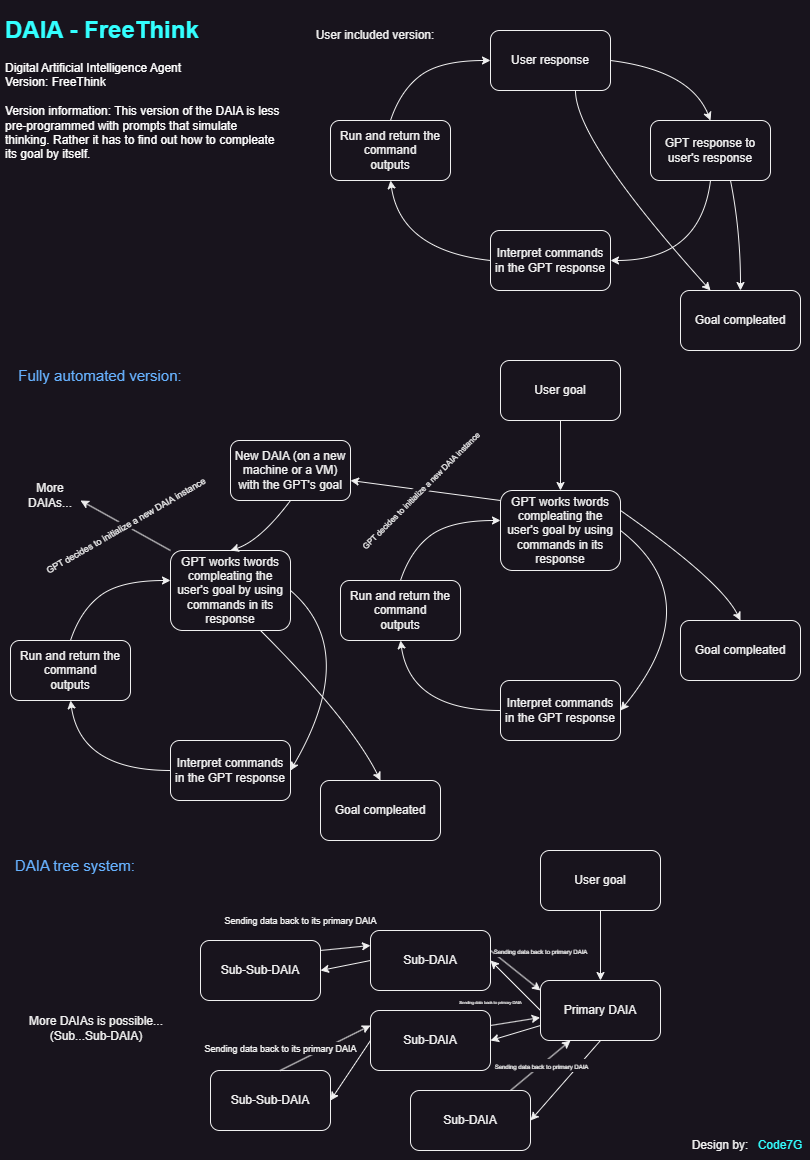

The diagram above was exported from draw.io. Its source (the exported page's mxGraphModel, read from the mxfile embedded in the PNG):
<mxGraphModel dx="1430" dy="825" grid="1" gridSize="10" guides="1" tooltips="1" connect="1" arrows="1" fold="1" page="1" pageScale="1" pageWidth="827" pageHeight="1169" math="0" shadow="0">
  <root>
    <mxCell id="0" />
    <mxCell id="1" parent="0" />
    <mxCell id="SjKSlldPNFmVtI1_OQUM-1" value="User response" style="rounded=1;whiteSpace=wrap;html=1;" parent="1" vertex="1">
      <mxGeometry x="500" y="30" width="120" height="60" as="geometry" />
    </mxCell>
    <mxCell id="SjKSlldPNFmVtI1_OQUM-2" value="&lt;h1&gt;&lt;font color=&quot;#33ffff&quot;&gt;DAIA - FreeThink&lt;/font&gt;&lt;/h1&gt;&lt;div&gt;&lt;font color=&quot;#ffffff&quot;&gt;Digital Artificial Intelligence Agent&lt;/font&gt;&lt;/div&gt;&lt;div&gt;&lt;font color=&quot;#ffffff&quot;&gt;Version: FreeThink&lt;/font&gt;&lt;/div&gt;&lt;div&gt;&lt;font color=&quot;#ffffff&quot;&gt;&lt;br&gt;&lt;/font&gt;&lt;/div&gt;&lt;div&gt;&lt;font color=&quot;#ffffff&quot;&gt;Version information: This version of the DAIA is less pre-programmed with prompts that simulate thinking. Rather it has to find out how to compleate its goal by itself.&lt;/font&gt;&lt;/div&gt;" style="text;html=1;strokeColor=none;fillColor=none;spacing=5;spacingTop=-20;whiteSpace=wrap;overflow=hidden;rounded=0;" parent="1" vertex="1">
      <mxGeometry x="10" y="10" width="286" height="160" as="geometry" />
    </mxCell>
    <mxCell id="SjKSlldPNFmVtI1_OQUM-5" value="GPT response to user's response" style="rounded=1;whiteSpace=wrap;html=1;" parent="1" vertex="1">
      <mxGeometry x="660" y="120" width="120" height="60" as="geometry" />
    </mxCell>
    <mxCell id="SjKSlldPNFmVtI1_OQUM-7" value="Interpret commands in the GPT response" style="rounded=1;whiteSpace=wrap;html=1;" parent="1" vertex="1">
      <mxGeometry x="500" y="230" width="120" height="60" as="geometry" />
    </mxCell>
    <mxCell id="SjKSlldPNFmVtI1_OQUM-8" value="Run and return the command &lt;br&gt;outputs" style="rounded=1;whiteSpace=wrap;html=1;" parent="1" vertex="1">
      <mxGeometry x="340" y="120" width="120" height="60" as="geometry" />
    </mxCell>
    <mxCell id="SjKSlldPNFmVtI1_OQUM-9" value="" style="curved=1;endArrow=classic;html=1;rounded=0;exitX=1;exitY=0.5;exitDx=0;exitDy=0;entryX=0.5;entryY=0;entryDx=0;entryDy=0;" parent="1" source="SjKSlldPNFmVtI1_OQUM-1" target="SjKSlldPNFmVtI1_OQUM-5" edge="1">
      <mxGeometry width="50" height="50" relative="1" as="geometry">
        <mxPoint x="700" y="80" as="sourcePoint" />
        <mxPoint x="750" y="30" as="targetPoint" />
        <Array as="points">
          <mxPoint x="700" y="70" />
        </Array>
      </mxGeometry>
    </mxCell>
    <mxCell id="SjKSlldPNFmVtI1_OQUM-10" value="" style="curved=1;endArrow=classic;html=1;rounded=0;exitX=0;exitY=0.5;exitDx=0;exitDy=0;entryX=0.5;entryY=1;entryDx=0;entryDy=0;" parent="1" source="SjKSlldPNFmVtI1_OQUM-7" target="SjKSlldPNFmVtI1_OQUM-8" edge="1">
      <mxGeometry width="50" height="50" relative="1" as="geometry">
        <mxPoint x="350" y="210" as="sourcePoint" />
        <mxPoint x="450" y="270" as="targetPoint" />
        <Array as="points">
          <mxPoint x="410" y="250" />
        </Array>
      </mxGeometry>
    </mxCell>
    <mxCell id="SjKSlldPNFmVtI1_OQUM-11" value="" style="curved=1;endArrow=classic;html=1;rounded=0;exitX=0.5;exitY=0;exitDx=0;exitDy=0;entryX=0;entryY=0.5;entryDx=0;entryDy=0;" parent="1" source="SjKSlldPNFmVtI1_OQUM-8" target="SjKSlldPNFmVtI1_OQUM-1" edge="1">
      <mxGeometry width="50" height="50" relative="1" as="geometry">
        <mxPoint x="390" y="50" as="sourcePoint" />
        <mxPoint x="490" y="110" as="targetPoint" />
        <Array as="points">
          <mxPoint x="410" y="90" />
          <mxPoint x="450" y="60" />
        </Array>
      </mxGeometry>
    </mxCell>
    <mxCell id="SjKSlldPNFmVtI1_OQUM-12" value="" style="curved=1;endArrow=classic;html=1;rounded=0;exitX=0.5;exitY=1;exitDx=0;exitDy=0;entryX=1;entryY=0.5;entryDx=0;entryDy=0;" parent="1" source="SjKSlldPNFmVtI1_OQUM-5" target="SjKSlldPNFmVtI1_OQUM-7" edge="1">
      <mxGeometry width="50" height="50" relative="1" as="geometry">
        <mxPoint x="650" y="270" as="sourcePoint" />
        <mxPoint x="750" y="330" as="targetPoint" />
        <Array as="points">
          <mxPoint x="710" y="260" />
        </Array>
      </mxGeometry>
    </mxCell>
    <mxCell id="TkDIhOmvcp75_lIXTKRC-1" value="User included version:" style="text;html=1;strokeColor=none;fillColor=none;align=center;verticalAlign=middle;whiteSpace=wrap;rounded=0;" vertex="1" parent="1">
      <mxGeometry x="320" y="20" width="130" height="30" as="geometry" />
    </mxCell>
    <mxCell id="TkDIhOmvcp75_lIXTKRC-2" value="&lt;font style=&quot;font-size: 15px;&quot; color=&quot;#66b2ff&quot;&gt;Fully automated version:&lt;/font&gt;" style="text;html=1;strokeColor=none;fillColor=none;align=center;verticalAlign=middle;whiteSpace=wrap;rounded=0;" vertex="1" parent="1">
      <mxGeometry x="20" y="360" width="180" height="30" as="geometry" />
    </mxCell>
    <mxCell id="TkDIhOmvcp75_lIXTKRC-5" value="Interpret commands in the GPT response" style="rounded=1;whiteSpace=wrap;html=1;" vertex="1" parent="1">
      <mxGeometry x="510" y="680" width="120" height="60" as="geometry" />
    </mxCell>
    <mxCell id="TkDIhOmvcp75_lIXTKRC-6" value="Run and return the command &lt;br&gt;outputs" style="rounded=1;whiteSpace=wrap;html=1;" vertex="1" parent="1">
      <mxGeometry x="350" y="580" width="120" height="60" as="geometry" />
    </mxCell>
    <mxCell id="TkDIhOmvcp75_lIXTKRC-8" value="" style="curved=1;endArrow=classic;html=1;rounded=0;exitX=0;exitY=0.5;exitDx=0;exitDy=0;entryX=0.5;entryY=1;entryDx=0;entryDy=0;" edge="1" parent="1" source="TkDIhOmvcp75_lIXTKRC-5" target="TkDIhOmvcp75_lIXTKRC-6">
      <mxGeometry width="50" height="50" relative="1" as="geometry">
        <mxPoint x="360" y="670" as="sourcePoint" />
        <mxPoint x="460" y="730" as="targetPoint" />
        <Array as="points">
          <mxPoint x="420" y="710" />
        </Array>
      </mxGeometry>
    </mxCell>
    <mxCell id="TkDIhOmvcp75_lIXTKRC-9" value="" style="curved=1;endArrow=classic;html=1;rounded=0;exitX=0.5;exitY=0;exitDx=0;exitDy=0;entryX=0;entryY=0.5;entryDx=0;entryDy=0;" edge="1" parent="1" source="TkDIhOmvcp75_lIXTKRC-6">
      <mxGeometry width="50" height="50" relative="1" as="geometry">
        <mxPoint x="400" y="510" as="sourcePoint" />
        <mxPoint x="509.9999999999998" y="520" as="targetPoint" />
        <Array as="points">
          <mxPoint x="420" y="550" />
          <mxPoint x="460" y="520" />
        </Array>
      </mxGeometry>
    </mxCell>
    <mxCell id="TkDIhOmvcp75_lIXTKRC-10" value="" style="curved=1;endArrow=classic;html=1;rounded=0;exitX=1;exitY=0.5;exitDx=0;exitDy=0;entryX=1;entryY=0.5;entryDx=0;entryDy=0;" edge="1" parent="1" source="TkDIhOmvcp75_lIXTKRC-13" target="TkDIhOmvcp75_lIXTKRC-5">
      <mxGeometry width="50" height="50" relative="1" as="geometry">
        <mxPoint x="730" y="640.0000000000002" as="sourcePoint" />
        <mxPoint x="760" y="790" as="targetPoint" />
        <Array as="points">
          <mxPoint x="720" y="600" />
        </Array>
      </mxGeometry>
    </mxCell>
    <mxCell id="TkDIhOmvcp75_lIXTKRC-14" style="edgeStyle=orthogonalEdgeStyle;rounded=0;orthogonalLoop=1;jettySize=auto;html=1;entryX=0.5;entryY=0;entryDx=0;entryDy=0;" edge="1" parent="1" source="TkDIhOmvcp75_lIXTKRC-12" target="TkDIhOmvcp75_lIXTKRC-13">
      <mxGeometry relative="1" as="geometry" />
    </mxCell>
    <mxCell id="TkDIhOmvcp75_lIXTKRC-12" value="User goal" style="rounded=1;whiteSpace=wrap;html=1;" vertex="1" parent="1">
      <mxGeometry x="510" y="360" width="120" height="60" as="geometry" />
    </mxCell>
    <mxCell id="TkDIhOmvcp75_lIXTKRC-13" value="GPT works twords compleating the user's goal by using commands in its response" style="rounded=1;whiteSpace=wrap;html=1;" vertex="1" parent="1">
      <mxGeometry x="510" y="490" width="120" height="80" as="geometry" />
    </mxCell>
    <mxCell id="TkDIhOmvcp75_lIXTKRC-16" value="New DAIA (on a new machine or a VM) with the GPT's goal" style="rounded=1;whiteSpace=wrap;html=1;" vertex="1" parent="1">
      <mxGeometry x="240" y="440" width="120" height="60" as="geometry" />
    </mxCell>
    <mxCell id="TkDIhOmvcp75_lIXTKRC-17" value="" style="curved=1;endArrow=classic;html=1;rounded=0;exitX=0;exitY=0.5;exitDx=0;exitDy=0;entryX=1;entryY=0.5;entryDx=0;entryDy=0;" edge="1" parent="1">
      <mxGeometry width="50" height="50" relative="1" as="geometry">
        <mxPoint x="510" y="500" as="sourcePoint" />
        <mxPoint x="359.9999999999998" y="480" as="targetPoint" />
        <Array as="points" />
      </mxGeometry>
    </mxCell>
    <mxCell id="TkDIhOmvcp75_lIXTKRC-18" value="Interpret commands in the GPT response" style="rounded=1;whiteSpace=wrap;html=1;" vertex="1" parent="1">
      <mxGeometry x="180" y="740" width="120" height="60" as="geometry" />
    </mxCell>
    <mxCell id="TkDIhOmvcp75_lIXTKRC-19" value="Run and return the command &lt;br&gt;outputs" style="rounded=1;whiteSpace=wrap;html=1;" vertex="1" parent="1">
      <mxGeometry x="20" y="640" width="120" height="60" as="geometry" />
    </mxCell>
    <mxCell id="TkDIhOmvcp75_lIXTKRC-20" value="" style="curved=1;endArrow=classic;html=1;rounded=0;exitX=0;exitY=0.5;exitDx=0;exitDy=0;entryX=0.5;entryY=1;entryDx=0;entryDy=0;" edge="1" parent="1" source="TkDIhOmvcp75_lIXTKRC-18" target="TkDIhOmvcp75_lIXTKRC-19">
      <mxGeometry width="50" height="50" relative="1" as="geometry">
        <mxPoint x="30" y="730" as="sourcePoint" />
        <mxPoint x="130" y="790" as="targetPoint" />
        <Array as="points">
          <mxPoint x="90" y="770" />
        </Array>
      </mxGeometry>
    </mxCell>
    <mxCell id="TkDIhOmvcp75_lIXTKRC-21" value="" style="curved=1;endArrow=classic;html=1;rounded=0;exitX=0.5;exitY=0;exitDx=0;exitDy=0;entryX=0;entryY=0.5;entryDx=0;entryDy=0;" edge="1" parent="1" source="TkDIhOmvcp75_lIXTKRC-19">
      <mxGeometry width="50" height="50" relative="1" as="geometry">
        <mxPoint x="70" y="570" as="sourcePoint" />
        <mxPoint x="179.99999999999977" y="580" as="targetPoint" />
        <Array as="points">
          <mxPoint x="90" y="610" />
          <mxPoint x="130" y="580" />
        </Array>
      </mxGeometry>
    </mxCell>
    <mxCell id="TkDIhOmvcp75_lIXTKRC-22" value="" style="curved=1;endArrow=classic;html=1;rounded=0;exitX=1;exitY=0.5;exitDx=0;exitDy=0;entryX=1;entryY=0.5;entryDx=0;entryDy=0;" edge="1" parent="1" source="TkDIhOmvcp75_lIXTKRC-23" target="TkDIhOmvcp75_lIXTKRC-18">
      <mxGeometry width="50" height="50" relative="1" as="geometry">
        <mxPoint x="380" y="690.0000000000002" as="sourcePoint" />
        <mxPoint x="410" y="840" as="targetPoint" />
        <Array as="points">
          <mxPoint x="370" y="650" />
        </Array>
      </mxGeometry>
    </mxCell>
    <mxCell id="TkDIhOmvcp75_lIXTKRC-23" value="GPT works twords compleating the user's goal by using commands in its response" style="rounded=1;whiteSpace=wrap;html=1;" vertex="1" parent="1">
      <mxGeometry x="180" y="550" width="120" height="80" as="geometry" />
    </mxCell>
    <mxCell id="TkDIhOmvcp75_lIXTKRC-24" value="" style="curved=1;endArrow=classic;html=1;rounded=0;exitX=0.5;exitY=1;exitDx=0;exitDy=0;entryX=0.5;entryY=0;entryDx=0;entryDy=0;" edge="1" parent="1" source="TkDIhOmvcp75_lIXTKRC-16" target="TkDIhOmvcp75_lIXTKRC-23">
      <mxGeometry width="50" height="50" relative="1" as="geometry">
        <mxPoint x="270" y="495" as="sourcePoint" />
        <mxPoint x="320" y="580" as="targetPoint" />
        <Array as="points">
          <mxPoint x="270" y="540" />
        </Array>
      </mxGeometry>
    </mxCell>
    <mxCell id="TkDIhOmvcp75_lIXTKRC-32" value="&lt;font style=&quot;font-size: 8px;&quot;&gt;GPT decides to initialize a new DAIA instance&lt;/font&gt;" style="edgeLabel;html=1;align=center;verticalAlign=middle;resizable=0;points=[];rotation=-45;" vertex="1" connectable="0" parent="1">
      <mxGeometry x="429.58620689655163" y="490" as="geometry" />
    </mxCell>
    <mxCell id="TkDIhOmvcp75_lIXTKRC-33" value="" style="endArrow=classic;html=1;rounded=0;exitX=0;exitY=0;exitDx=0;exitDy=0;" edge="1" parent="1" source="TkDIhOmvcp75_lIXTKRC-23">
      <mxGeometry relative="1" as="geometry">
        <mxPoint x="70" y="420" as="sourcePoint" />
        <mxPoint x="90" y="500" as="targetPoint" />
      </mxGeometry>
    </mxCell>
    <mxCell id="TkDIhOmvcp75_lIXTKRC-34" value="&lt;font style=&quot;font-size: 9px;&quot;&gt;GPT decides to initialize a new DAIA instance&lt;/font&gt;" style="edgeLabel;resizable=0;html=1;align=center;verticalAlign=middle;rotation=-30;" connectable="0" vertex="1" parent="TkDIhOmvcp75_lIXTKRC-33">
      <mxGeometry relative="1" as="geometry" />
    </mxCell>
    <mxCell id="TkDIhOmvcp75_lIXTKRC-42" value="More DAIAs..." style="text;html=1;strokeColor=none;fillColor=none;align=center;verticalAlign=middle;whiteSpace=wrap;rounded=0;" vertex="1" parent="1">
      <mxGeometry x="30" y="480" width="60" height="30" as="geometry" />
    </mxCell>
    <mxCell id="TkDIhOmvcp75_lIXTKRC-53" style="edgeStyle=orthogonalEdgeStyle;rounded=0;orthogonalLoop=1;jettySize=auto;html=1;entryX=0.5;entryY=0;entryDx=0;entryDy=0;" edge="1" parent="1" source="TkDIhOmvcp75_lIXTKRC-44" target="TkDIhOmvcp75_lIXTKRC-46">
      <mxGeometry relative="1" as="geometry" />
    </mxCell>
    <mxCell id="TkDIhOmvcp75_lIXTKRC-44" value="User goal" style="rounded=1;whiteSpace=wrap;html=1;" vertex="1" parent="1">
      <mxGeometry x="550" y="850" width="120" height="60" as="geometry" />
    </mxCell>
    <mxCell id="TkDIhOmvcp75_lIXTKRC-45" value="&lt;font color=&quot;#66b2ff&quot;&gt;&lt;span style=&quot;font-size: 15px;&quot;&gt;DAIA tree system:&lt;br&gt;&lt;/span&gt;&lt;/font&gt;" style="text;html=1;strokeColor=none;fillColor=none;align=center;verticalAlign=middle;whiteSpace=wrap;rounded=0;" vertex="1" parent="1">
      <mxGeometry x="20" y="850" width="130" height="30" as="geometry" />
    </mxCell>
    <mxCell id="TkDIhOmvcp75_lIXTKRC-46" value="Primary DAIA" style="rounded=1;whiteSpace=wrap;html=1;" vertex="1" parent="1">
      <mxGeometry x="550" y="980" width="120" height="60" as="geometry" />
    </mxCell>
    <mxCell id="TkDIhOmvcp75_lIXTKRC-47" value="Sub-DAIA" style="rounded=1;whiteSpace=wrap;html=1;" vertex="1" parent="1">
      <mxGeometry x="380" y="930" width="120" height="60" as="geometry" />
    </mxCell>
    <mxCell id="TkDIhOmvcp75_lIXTKRC-48" value="Sub-Sub-DAIA" style="rounded=1;whiteSpace=wrap;html=1;" vertex="1" parent="1">
      <mxGeometry x="220" y="1070" width="120" height="60" as="geometry" />
    </mxCell>
    <mxCell id="TkDIhOmvcp75_lIXTKRC-49" value="Sub-Sub-DAIA" style="rounded=1;whiteSpace=wrap;html=1;" vertex="1" parent="1">
      <mxGeometry x="210" y="940" width="120" height="60" as="geometry" />
    </mxCell>
    <mxCell id="TkDIhOmvcp75_lIXTKRC-50" value="Sub-DAIA" style="rounded=1;whiteSpace=wrap;html=1;" vertex="1" parent="1">
      <mxGeometry x="380" y="1010" width="120" height="60" as="geometry" />
    </mxCell>
    <mxCell id="TkDIhOmvcp75_lIXTKRC-51" value="Sub-DAIA" style="rounded=1;whiteSpace=wrap;html=1;" vertex="1" parent="1">
      <mxGeometry x="420" y="1090" width="120" height="60" as="geometry" />
    </mxCell>
    <mxCell id="TkDIhOmvcp75_lIXTKRC-52" value="More DAIAs is possible... (Sub...Sub-DAIA)" style="text;html=1;strokeColor=none;fillColor=none;align=center;verticalAlign=middle;whiteSpace=wrap;rounded=0;" vertex="1" parent="1">
      <mxGeometry x="26" y="1010" width="160" height="35" as="geometry" />
    </mxCell>
    <mxCell id="TkDIhOmvcp75_lIXTKRC-55" value="" style="curved=1;endArrow=classic;html=1;rounded=0;exitX=0.25;exitY=1;exitDx=0;exitDy=0;entryX=1;entryY=0.5;entryDx=0;entryDy=0;" edge="1" parent="1" target="TkDIhOmvcp75_lIXTKRC-47">
      <mxGeometry width="50" height="50" relative="1" as="geometry">
        <mxPoint x="550" y="1010" as="sourcePoint" />
        <mxPoint x="470" y="1060" as="targetPoint" />
        <Array as="points" />
      </mxGeometry>
    </mxCell>
    <mxCell id="TkDIhOmvcp75_lIXTKRC-56" value="" style="curved=1;endArrow=classic;html=1;rounded=0;exitX=0;exitY=0.75;exitDx=0;exitDy=0;entryX=1;entryY=0.5;entryDx=0;entryDy=0;" edge="1" parent="1" source="TkDIhOmvcp75_lIXTKRC-46">
      <mxGeometry width="50" height="50" relative="1" as="geometry">
        <mxPoint x="550" y="1090" as="sourcePoint" />
        <mxPoint x="500" y="1040" as="targetPoint" />
        <Array as="points" />
      </mxGeometry>
    </mxCell>
    <mxCell id="TkDIhOmvcp75_lIXTKRC-57" value="" style="curved=1;endArrow=classic;html=1;rounded=0;exitX=0.5;exitY=1;exitDx=0;exitDy=0;entryX=1;entryY=0.5;entryDx=0;entryDy=0;" edge="1" parent="1" source="TkDIhOmvcp75_lIXTKRC-46" target="TkDIhOmvcp75_lIXTKRC-51">
      <mxGeometry width="50" height="50" relative="1" as="geometry">
        <mxPoint x="600" y="1150" as="sourcePoint" />
        <mxPoint x="550" y="1100" as="targetPoint" />
        <Array as="points" />
      </mxGeometry>
    </mxCell>
    <mxCell id="TkDIhOmvcp75_lIXTKRC-58" value="" style="curved=1;endArrow=classic;html=1;rounded=0;exitX=0.25;exitY=1;exitDx=0;exitDy=0;entryX=1;entryY=0.5;entryDx=0;entryDy=0;" edge="1" parent="1" target="TkDIhOmvcp75_lIXTKRC-49">
      <mxGeometry width="50" height="50" relative="1" as="geometry">
        <mxPoint x="380" y="960" as="sourcePoint" />
        <mxPoint x="330" y="910" as="targetPoint" />
        <Array as="points" />
      </mxGeometry>
    </mxCell>
    <mxCell id="TkDIhOmvcp75_lIXTKRC-59" value="" style="curved=1;endArrow=classic;html=1;rounded=0;exitX=0;exitY=0.5;exitDx=0;exitDy=0;entryX=1;entryY=0.5;entryDx=0;entryDy=0;" edge="1" parent="1" source="TkDIhOmvcp75_lIXTKRC-50" target="TkDIhOmvcp75_lIXTKRC-48">
      <mxGeometry width="50" height="50" relative="1" as="geometry">
        <mxPoint x="410" y="1120" as="sourcePoint" />
        <mxPoint x="360" y="1070" as="targetPoint" />
        <Array as="points" />
      </mxGeometry>
    </mxCell>
    <mxCell id="TkDIhOmvcp75_lIXTKRC-65" value="" style="endArrow=classic;html=1;rounded=0;entryX=0;entryY=0.25;entryDx=0;entryDy=0;" edge="1" parent="1" target="TkDIhOmvcp75_lIXTKRC-47">
      <mxGeometry relative="1" as="geometry">
        <mxPoint x="330" y="950" as="sourcePoint" />
        <mxPoint x="390" y="890" as="targetPoint" />
      </mxGeometry>
    </mxCell>
    <mxCell id="TkDIhOmvcp75_lIXTKRC-66" value="&lt;font style=&quot;font-size: 9px;&quot;&gt;Sending data back to its primary DAIA&lt;/font&gt;" style="edgeLabel;resizable=0;html=1;align=center;verticalAlign=middle;" connectable="0" vertex="1" parent="TkDIhOmvcp75_lIXTKRC-65">
      <mxGeometry relative="1" as="geometry">
        <mxPoint x="-45" y="-28" as="offset" />
      </mxGeometry>
    </mxCell>
    <mxCell id="TkDIhOmvcp75_lIXTKRC-70" value="" style="endArrow=classic;html=1;rounded=0;entryX=0;entryY=0.25;entryDx=0;entryDy=0;" edge="1" parent="1" target="TkDIhOmvcp75_lIXTKRC-50">
      <mxGeometry relative="1" as="geometry">
        <mxPoint x="289.59000000000003" y="1070" as="sourcePoint" />
        <mxPoint x="349.59000000000003" y="1010" as="targetPoint" />
      </mxGeometry>
    </mxCell>
    <mxCell id="TkDIhOmvcp75_lIXTKRC-71" value="&lt;font style=&quot;font-size: 9px;&quot;&gt;Sending data back to its primary DAIA&lt;/font&gt;" style="edgeLabel;resizable=0;html=1;align=center;verticalAlign=middle;" connectable="0" vertex="1" parent="TkDIhOmvcp75_lIXTKRC-70">
      <mxGeometry relative="1" as="geometry">
        <mxPoint x="-45" as="offset" />
      </mxGeometry>
    </mxCell>
    <mxCell id="TkDIhOmvcp75_lIXTKRC-72" value="" style="endArrow=classic;html=1;rounded=0;" edge="1" parent="1">
      <mxGeometry relative="1" as="geometry">
        <mxPoint x="500" y="950" as="sourcePoint" />
        <mxPoint x="550" y="990" as="targetPoint" />
      </mxGeometry>
    </mxCell>
    <mxCell id="TkDIhOmvcp75_lIXTKRC-73" value="&lt;font style=&quot;font-size: 6px;&quot;&gt;Sending data back to primary DAIA&lt;/font&gt;" style="edgeLabel;resizable=0;html=1;align=center;verticalAlign=middle;" connectable="0" vertex="1" parent="TkDIhOmvcp75_lIXTKRC-72">
      <mxGeometry relative="1" as="geometry">
        <mxPoint x="25" y="-20" as="offset" />
      </mxGeometry>
    </mxCell>
    <mxCell id="TkDIhOmvcp75_lIXTKRC-74" value="" style="endArrow=classic;html=1;rounded=0;entryX=0.25;entryY=1;entryDx=0;entryDy=0;" edge="1" parent="1" target="TkDIhOmvcp75_lIXTKRC-46">
      <mxGeometry relative="1" as="geometry">
        <mxPoint x="520" y="1090" as="sourcePoint" />
        <mxPoint x="580" y="1030" as="targetPoint" />
      </mxGeometry>
    </mxCell>
    <mxCell id="TkDIhOmvcp75_lIXTKRC-75" value="&lt;font style=&quot;font-size: 6px;&quot;&gt;Sending data back to primary DAIA&lt;/font&gt;" style="edgeLabel;resizable=0;html=1;align=center;verticalAlign=middle;" connectable="0" vertex="1" parent="TkDIhOmvcp75_lIXTKRC-74">
      <mxGeometry relative="1" as="geometry" />
    </mxCell>
    <mxCell id="TkDIhOmvcp75_lIXTKRC-76" value="" style="endArrow=classic;html=1;rounded=0;entryX=-0.003;entryY=0.618;entryDx=0;entryDy=0;entryPerimeter=0;exitX=1;exitY=0.25;exitDx=0;exitDy=0;" edge="1" parent="1" source="TkDIhOmvcp75_lIXTKRC-50" target="TkDIhOmvcp75_lIXTKRC-46">
      <mxGeometry relative="1" as="geometry">
        <mxPoint x="410" y="890" as="sourcePoint" />
        <mxPoint x="470" y="830" as="targetPoint" />
      </mxGeometry>
    </mxCell>
    <mxCell id="TkDIhOmvcp75_lIXTKRC-77" value="&lt;font style=&quot;font-size: 4px;&quot;&gt;Sending data back to primary DAIA&lt;/font&gt;" style="edgeLabel;resizable=0;html=1;align=center;verticalAlign=middle;" connectable="0" vertex="1" parent="TkDIhOmvcp75_lIXTKRC-76">
      <mxGeometry relative="1" as="geometry">
        <mxPoint x="-25" y="-21" as="offset" />
      </mxGeometry>
    </mxCell>
    <mxCell id="TkDIhOmvcp75_lIXTKRC-78" value="" style="curved=1;endArrow=classic;html=1;rounded=0;exitX=0.5;exitY=1;exitDx=0;exitDy=0;" edge="1" parent="1">
      <mxGeometry width="50" height="50" relative="1" as="geometry">
        <mxPoint x="740" y="180" as="sourcePoint" />
        <mxPoint x="750" y="290" as="targetPoint" />
        <Array as="points">
          <mxPoint x="750" y="230" />
        </Array>
      </mxGeometry>
    </mxCell>
    <mxCell id="TkDIhOmvcp75_lIXTKRC-79" value="Goal compleated" style="rounded=1;whiteSpace=wrap;html=1;" vertex="1" parent="1">
      <mxGeometry x="690" y="290" width="120" height="60" as="geometry" />
    </mxCell>
    <mxCell id="TkDIhOmvcp75_lIXTKRC-80" value="" style="curved=1;endArrow=classic;html=1;rounded=0;exitX=0.5;exitY=1;exitDx=0;exitDy=0;entryX=0.25;entryY=0;entryDx=0;entryDy=0;" edge="1" parent="1" target="TkDIhOmvcp75_lIXTKRC-79">
      <mxGeometry width="50" height="50" relative="1" as="geometry">
        <mxPoint x="585" y="90" as="sourcePoint" />
        <mxPoint x="595" y="200" as="targetPoint" />
        <Array as="points">
          <mxPoint x="585" y="140" />
        </Array>
      </mxGeometry>
    </mxCell>
    <mxCell id="TkDIhOmvcp75_lIXTKRC-84" value="" style="curved=1;endArrow=classic;html=1;rounded=0;exitX=1;exitY=0.25;exitDx=0;exitDy=0;" edge="1" parent="1" source="TkDIhOmvcp75_lIXTKRC-13">
      <mxGeometry width="50" height="50" relative="1" as="geometry">
        <mxPoint x="740" y="510" as="sourcePoint" />
        <mxPoint x="750" y="620" as="targetPoint" />
        <Array as="points">
          <mxPoint x="730" y="580" />
        </Array>
      </mxGeometry>
    </mxCell>
    <mxCell id="TkDIhOmvcp75_lIXTKRC-85" value="Goal compleated" style="rounded=1;whiteSpace=wrap;html=1;" vertex="1" parent="1">
      <mxGeometry x="690" y="620" width="120" height="60" as="geometry" />
    </mxCell>
    <mxCell id="TkDIhOmvcp75_lIXTKRC-86" value="" style="curved=1;endArrow=classic;html=1;rounded=0;exitX=0.75;exitY=1;exitDx=0;exitDy=0;" edge="1" parent="1" source="TkDIhOmvcp75_lIXTKRC-23">
      <mxGeometry width="50" height="50" relative="1" as="geometry">
        <mxPoint x="380" y="670" as="sourcePoint" />
        <mxPoint x="390" y="780" as="targetPoint" />
        <Array as="points">
          <mxPoint x="360" y="720" />
        </Array>
      </mxGeometry>
    </mxCell>
    <mxCell id="TkDIhOmvcp75_lIXTKRC-87" value="Goal compleated" style="rounded=1;whiteSpace=wrap;html=1;" vertex="1" parent="1">
      <mxGeometry x="330" y="780" width="120" height="60" as="geometry" />
    </mxCell>
    <mxCell id="TkDIhOmvcp75_lIXTKRC-88" value="Design by:" style="text;html=1;strokeColor=none;fillColor=none;align=center;verticalAlign=middle;whiteSpace=wrap;rounded=0;" vertex="1" parent="1">
      <mxGeometry x="700" y="1130" width="60" height="30" as="geometry" />
    </mxCell>
    <mxCell id="TkDIhOmvcp75_lIXTKRC-89" value="&lt;font color=&quot;#33ffff&quot;&gt;Code7G&lt;/font&gt;" style="text;html=1;strokeColor=none;fillColor=none;align=center;verticalAlign=middle;whiteSpace=wrap;rounded=0;" vertex="1" parent="1">
      <mxGeometry x="760" y="1130" width="60" height="30" as="geometry" />
    </mxCell>
  </root>
</mxGraphModel>